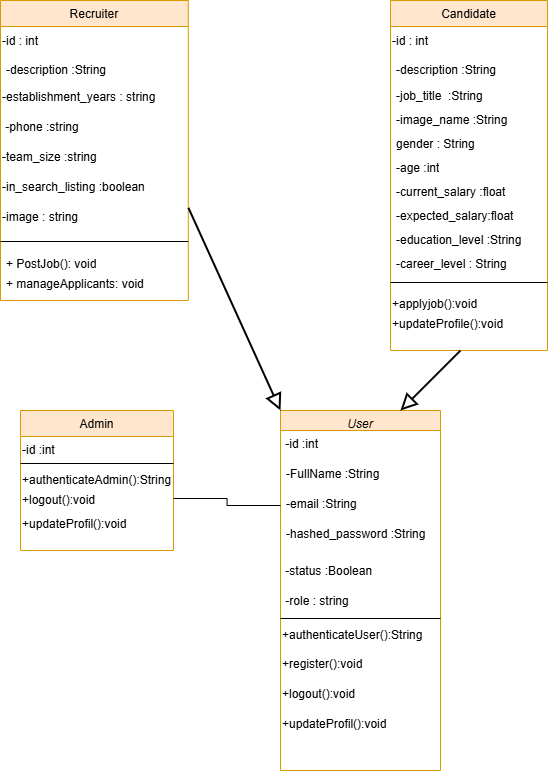

The diagram above was exported from draw.io. Its source (the exported page's mxGraphModel, read from the mxfile embedded in the PNG):
<mxGraphModel dx="1237" dy="2960" grid="1" gridSize="10" guides="1" tooltips="1" connect="1" arrows="1" fold="1" page="1" pageScale="1" pageWidth="827" pageHeight="1169" math="0" shadow="0">
  <root>
    <mxCell id="0" />
    <mxCell id="1" parent="0" />
    <mxCell id="qROc4Yga8GFpcqzFHcV--1" value="Recruiter" style="swimlane;fontStyle=0;align=center;verticalAlign=top;childLayout=stackLayout;horizontal=1;startSize=26;horizontalStack=0;resizeParent=1;resizeLast=0;collapsible=1;marginBottom=0;rounded=0;shadow=0;strokeWidth=1;fillColor=#ffe6cc;strokeColor=#d79b00;" vertex="1" parent="1">
      <mxGeometry x="-630" y="-1330" width="187.8" height="300" as="geometry">
        <mxRectangle x="550" y="140" width="160" height="26" as="alternateBounds" />
      </mxGeometry>
    </mxCell>
    <mxCell id="qROc4Yga8GFpcqzFHcV--59" value="-id : int" style="text;html=1;align=left;verticalAlign=middle;resizable=0;points=[];autosize=1;strokeColor=none;fillColor=none;" vertex="1" parent="qROc4Yga8GFpcqzFHcV--1">
      <mxGeometry y="26" width="187.8" height="30" as="geometry" />
    </mxCell>
    <mxCell id="qROc4Yga8GFpcqzFHcV--2" value="-description :String" style="text;strokeColor=none;fillColor=none;align=left;verticalAlign=top;spacingLeft=4;spacingRight=4;overflow=hidden;rotatable=0;points=[[0,0.5],[1,0.5]];portConstraint=eastwest;whiteSpace=wrap;html=1;" vertex="1" parent="qROc4Yga8GFpcqzFHcV--1">
      <mxGeometry y="56" width="187.8" height="26" as="geometry" />
    </mxCell>
    <mxCell id="qROc4Yga8GFpcqzFHcV--3" value="-establishment_years : string" style="text;html=1;align=left;verticalAlign=middle;resizable=0;points=[];autosize=1;strokeColor=none;fillColor=none;" vertex="1" parent="qROc4Yga8GFpcqzFHcV--1">
      <mxGeometry y="82" width="187.8" height="30" as="geometry" />
    </mxCell>
    <mxCell id="qROc4Yga8GFpcqzFHcV--4" value="&amp;nbsp;-phone :string" style="text;html=1;align=left;verticalAlign=middle;resizable=0;points=[];autosize=1;strokeColor=none;fillColor=none;" vertex="1" parent="qROc4Yga8GFpcqzFHcV--1">
      <mxGeometry y="112" width="187.8" height="30" as="geometry" />
    </mxCell>
    <mxCell id="qROc4Yga8GFpcqzFHcV--5" value="-team_size :string" style="text;html=1;align=left;verticalAlign=middle;resizable=0;points=[];autosize=1;strokeColor=none;fillColor=none;" vertex="1" parent="qROc4Yga8GFpcqzFHcV--1">
      <mxGeometry y="142" width="187.8" height="30" as="geometry" />
    </mxCell>
    <mxCell id="qROc4Yga8GFpcqzFHcV--6" value="-in_search_listing :boolean" style="text;html=1;align=left;verticalAlign=middle;resizable=0;points=[];autosize=1;strokeColor=none;fillColor=none;" vertex="1" parent="qROc4Yga8GFpcqzFHcV--1">
      <mxGeometry y="172" width="187.8" height="30" as="geometry" />
    </mxCell>
    <mxCell id="qROc4Yga8GFpcqzFHcV--7" value="-image : string" style="text;html=1;align=left;verticalAlign=middle;resizable=0;points=[];autosize=1;strokeColor=none;fillColor=none;" vertex="1" parent="qROc4Yga8GFpcqzFHcV--1">
      <mxGeometry y="202" width="187.8" height="30" as="geometry" />
    </mxCell>
    <mxCell id="qROc4Yga8GFpcqzFHcV--8" value="" style="line;html=1;strokeWidth=1;align=left;verticalAlign=middle;spacingTop=-1;spacingLeft=3;spacingRight=3;rotatable=0;labelPosition=right;points=[];portConstraint=eastwest;" vertex="1" parent="qROc4Yga8GFpcqzFHcV--1">
      <mxGeometry y="232" width="187.8" height="18" as="geometry" />
    </mxCell>
    <mxCell id="qROc4Yga8GFpcqzFHcV--9" value="+ PostJob(): void" style="text;strokeColor=none;fillColor=none;align=left;verticalAlign=top;spacingLeft=4;spacingRight=4;overflow=hidden;rotatable=0;points=[[0,0.5],[1,0.5]];portConstraint=eastwest;whiteSpace=wrap;html=1;" vertex="1" parent="qROc4Yga8GFpcqzFHcV--1">
      <mxGeometry y="250" width="187.8" height="20" as="geometry" />
    </mxCell>
    <mxCell id="qROc4Yga8GFpcqzFHcV--10" value="+ manageApplicants: void" style="text;strokeColor=none;fillColor=none;align=left;verticalAlign=top;spacingLeft=4;spacingRight=4;overflow=hidden;rotatable=0;points=[[0,0.5],[1,0.5]];portConstraint=eastwest;whiteSpace=wrap;html=1;" vertex="1" parent="qROc4Yga8GFpcqzFHcV--1">
      <mxGeometry y="270" width="187.8" height="20" as="geometry" />
    </mxCell>
    <mxCell id="qROc4Yga8GFpcqzFHcV--19" value="Candidate" style="swimlane;fontStyle=0;align=center;verticalAlign=top;childLayout=stackLayout;horizontal=1;startSize=26;horizontalStack=0;resizeParent=1;resizeLast=0;collapsible=1;marginBottom=0;rounded=0;shadow=0;strokeWidth=1;fillColor=#ffe6cc;strokeColor=#d79b00;" vertex="1" parent="1">
      <mxGeometry x="-240" y="-1330" width="157" height="350" as="geometry">
        <mxRectangle x="340" y="380" width="170" height="26" as="alternateBounds" />
      </mxGeometry>
    </mxCell>
    <mxCell id="qROc4Yga8GFpcqzFHcV--58" value="-id : int" style="text;html=1;align=left;verticalAlign=middle;resizable=0;points=[];autosize=1;strokeColor=none;fillColor=none;" vertex="1" parent="qROc4Yga8GFpcqzFHcV--19">
      <mxGeometry y="26" width="157" height="30" as="geometry" />
    </mxCell>
    <mxCell id="qROc4Yga8GFpcqzFHcV--20" value="-description :String" style="text;strokeColor=none;fillColor=none;align=left;verticalAlign=top;spacingLeft=4;spacingRight=4;overflow=hidden;rotatable=0;points=[[0,0.5],[1,0.5]];portConstraint=eastwest;whiteSpace=wrap;html=1;" vertex="1" parent="qROc4Yga8GFpcqzFHcV--19">
      <mxGeometry y="56" width="157" height="26" as="geometry" />
    </mxCell>
    <mxCell id="qROc4Yga8GFpcqzFHcV--21" value="-job_title&amp;nbsp; :String&lt;div&gt;&lt;br&gt;&lt;/div&gt;&lt;div&gt;-image_name :String&lt;/div&gt;" style="text;strokeColor=none;fillColor=none;align=left;verticalAlign=top;spacingLeft=4;spacingRight=4;overflow=hidden;rotatable=0;points=[[0,0.5],[1,0.5]];portConstraint=eastwest;whiteSpace=wrap;html=1;" vertex="1" parent="qROc4Yga8GFpcqzFHcV--19">
      <mxGeometry y="82" width="157" height="24" as="geometry" />
    </mxCell>
    <mxCell id="qROc4Yga8GFpcqzFHcV--22" value="-image_name :String" style="text;strokeColor=none;fillColor=none;align=left;verticalAlign=top;spacingLeft=4;spacingRight=4;overflow=hidden;rotatable=0;points=[[0,0.5],[1,0.5]];portConstraint=eastwest;whiteSpace=wrap;html=1;" vertex="1" parent="qROc4Yga8GFpcqzFHcV--19">
      <mxGeometry y="106" width="157" height="24" as="geometry" />
    </mxCell>
    <mxCell id="qROc4Yga8GFpcqzFHcV--23" value="gender : String" style="text;strokeColor=none;fillColor=none;align=left;verticalAlign=top;spacingLeft=4;spacingRight=4;overflow=hidden;rotatable=0;points=[[0,0.5],[1,0.5]];portConstraint=eastwest;whiteSpace=wrap;html=1;" vertex="1" parent="qROc4Yga8GFpcqzFHcV--19">
      <mxGeometry y="130" width="157" height="24" as="geometry" />
    </mxCell>
    <mxCell id="qROc4Yga8GFpcqzFHcV--24" value="-age :int" style="text;strokeColor=none;fillColor=none;align=left;verticalAlign=top;spacingLeft=4;spacingRight=4;overflow=hidden;rotatable=0;points=[[0,0.5],[1,0.5]];portConstraint=eastwest;whiteSpace=wrap;html=1;" vertex="1" parent="qROc4Yga8GFpcqzFHcV--19">
      <mxGeometry y="154" width="157" height="24" as="geometry" />
    </mxCell>
    <mxCell id="qROc4Yga8GFpcqzFHcV--25" value="-current_salary :float" style="text;strokeColor=none;fillColor=none;align=left;verticalAlign=top;spacingLeft=4;spacingRight=4;overflow=hidden;rotatable=0;points=[[0,0.5],[1,0.5]];portConstraint=eastwest;whiteSpace=wrap;html=1;" vertex="1" parent="qROc4Yga8GFpcqzFHcV--19">
      <mxGeometry y="178" width="157" height="24" as="geometry" />
    </mxCell>
    <mxCell id="qROc4Yga8GFpcqzFHcV--26" value="-expected_salary:float" style="text;strokeColor=none;fillColor=none;align=left;verticalAlign=top;spacingLeft=4;spacingRight=4;overflow=hidden;rotatable=0;points=[[0,0.5],[1,0.5]];portConstraint=eastwest;whiteSpace=wrap;html=1;" vertex="1" parent="qROc4Yga8GFpcqzFHcV--19">
      <mxGeometry y="202" width="157" height="24" as="geometry" />
    </mxCell>
    <mxCell id="qROc4Yga8GFpcqzFHcV--27" value="-education_level :String" style="text;strokeColor=none;fillColor=none;align=left;verticalAlign=top;spacingLeft=4;spacingRight=4;overflow=hidden;rotatable=0;points=[[0,0.5],[1,0.5]];portConstraint=eastwest;whiteSpace=wrap;html=1;" vertex="1" parent="qROc4Yga8GFpcqzFHcV--19">
      <mxGeometry y="226" width="157" height="24" as="geometry" />
    </mxCell>
    <mxCell id="qROc4Yga8GFpcqzFHcV--28" value="-career_level : String" style="text;strokeColor=none;fillColor=none;align=left;verticalAlign=top;spacingLeft=4;spacingRight=4;overflow=hidden;rotatable=0;points=[[0,0.5],[1,0.5]];portConstraint=eastwest;whiteSpace=wrap;html=1;" vertex="1" parent="qROc4Yga8GFpcqzFHcV--19">
      <mxGeometry y="250" width="157" height="24" as="geometry" />
    </mxCell>
    <mxCell id="qROc4Yga8GFpcqzFHcV--29" value="" style="line;html=1;strokeWidth=1;align=left;verticalAlign=middle;spacingTop=-1;spacingLeft=3;spacingRight=3;rotatable=0;labelPosition=right;points=[];portConstraint=eastwest;" vertex="1" parent="qROc4Yga8GFpcqzFHcV--19">
      <mxGeometry y="274" width="157" height="16" as="geometry" />
    </mxCell>
    <mxCell id="qROc4Yga8GFpcqzFHcV--30" value="&lt;div style=&quot;forced-color-adjust: none; text-align: left;&quot;&gt;+applyjob():void&lt;/div&gt;&lt;div style=&quot;forced-color-adjust: none; text-align: left;&quot;&gt;&lt;br style=&quot;forced-color-adjust: none; color: rgb(0, 0, 0); font-family: Helvetica; font-size: 12px; font-style: normal; font-variant-ligatures: normal; font-variant-caps: normal; font-weight: 400; letter-spacing: normal; orphans: 2; text-align: left; text-indent: 0px; text-transform: none; widows: 2; word-spacing: 0px; -webkit-text-stroke-width: 0px; white-space: nowrap; background-color: rgb(251, 251, 251); text-decoration-thickness: initial; text-decoration-style: initial; text-decoration-color: initial;&quot;&gt;&lt;br&gt;&lt;br&gt;&lt;/div&gt;" style="text;whiteSpace=wrap;html=1;" vertex="1" parent="qROc4Yga8GFpcqzFHcV--19">
      <mxGeometry y="290" width="157" height="20" as="geometry" />
    </mxCell>
    <mxCell id="qROc4Yga8GFpcqzFHcV--31" value="&lt;div style=&quot;forced-color-adjust: none; text-align: left;&quot;&gt;+updateProfile():void&lt;/div&gt;&lt;div style=&quot;forced-color-adjust: none; text-align: left;&quot;&gt;&lt;br style=&quot;forced-color-adjust: none; color: rgb(0, 0, 0); font-family: Helvetica; font-size: 12px; font-style: normal; font-variant-ligatures: normal; font-variant-caps: normal; font-weight: 400; letter-spacing: normal; orphans: 2; text-align: left; text-indent: 0px; text-transform: none; widows: 2; word-spacing: 0px; -webkit-text-stroke-width: 0px; white-space: nowrap; background-color: rgb(251, 251, 251); text-decoration-thickness: initial; text-decoration-style: initial; text-decoration-color: initial;&quot;&gt;&lt;br&gt;&lt;br&gt;&lt;/div&gt;" style="text;whiteSpace=wrap;html=1;" vertex="1" parent="qROc4Yga8GFpcqzFHcV--19">
      <mxGeometry y="310" width="157" height="20" as="geometry" />
    </mxCell>
    <mxCell id="qROc4Yga8GFpcqzFHcV--92" value="User" style="swimlane;fontStyle=2;align=center;verticalAlign=top;childLayout=stackLayout;horizontal=1;startSize=20;horizontalStack=0;resizeParent=1;resizeLast=0;collapsible=1;marginBottom=0;rounded=0;shadow=0;strokeWidth=1;fillColor=#ffe6cc;strokeColor=#d79b00;" vertex="1" parent="1">
      <mxGeometry x="-350" y="-920" width="160" height="360" as="geometry">
        <mxRectangle x="230" y="140" width="160" height="26" as="alternateBounds" />
      </mxGeometry>
    </mxCell>
    <mxCell id="qROc4Yga8GFpcqzFHcV--93" value="&amp;nbsp;-id :int" style="text;whiteSpace=wrap;html=1;" vertex="1" parent="qROc4Yga8GFpcqzFHcV--92">
      <mxGeometry y="20" width="160" height="30" as="geometry" />
    </mxCell>
    <mxCell id="qROc4Yga8GFpcqzFHcV--94" value="-FullName :String" style="text;align=left;verticalAlign=top;spacingLeft=4;spacingRight=4;overflow=hidden;rotatable=0;points=[[0,0.5],[1,0.5]];portConstraint=eastwest;" vertex="1" parent="qROc4Yga8GFpcqzFHcV--92">
      <mxGeometry y="50" width="160" height="30" as="geometry" />
    </mxCell>
    <mxCell id="qROc4Yga8GFpcqzFHcV--95" value="-email :String" style="text;align=left;verticalAlign=top;spacingLeft=4;spacingRight=4;overflow=hidden;rotatable=0;points=[[0,0.5],[1,0.5]];portConstraint=eastwest;rounded=0;shadow=0;html=0;" vertex="1" parent="qROc4Yga8GFpcqzFHcV--92">
      <mxGeometry y="80" width="160" height="30" as="geometry" />
    </mxCell>
    <mxCell id="qROc4Yga8GFpcqzFHcV--96" value="-hashed_password :String" style="text;align=left;verticalAlign=top;spacingLeft=4;spacingRight=4;overflow=hidden;rotatable=0;points=[[0,0.5],[1,0.5]];portConstraint=eastwest;rounded=0;shadow=0;html=0;" vertex="1" parent="qROc4Yga8GFpcqzFHcV--92">
      <mxGeometry y="110" width="160" height="36" as="geometry" />
    </mxCell>
    <mxCell id="qROc4Yga8GFpcqzFHcV--97" value="&amp;nbsp;-status :Boolean" style="text;html=1;align=left;verticalAlign=middle;resizable=0;points=[];autosize=1;strokeColor=none;fillColor=none;" vertex="1" parent="qROc4Yga8GFpcqzFHcV--92">
      <mxGeometry y="146" width="160" height="30" as="geometry" />
    </mxCell>
    <mxCell id="qROc4Yga8GFpcqzFHcV--98" value="&lt;div&gt;&amp;nbsp;-role : string&lt;/div&gt;" style="text;html=1;align=left;verticalAlign=middle;resizable=0;points=[];autosize=1;strokeColor=none;fillColor=none;" vertex="1" parent="qROc4Yga8GFpcqzFHcV--92">
      <mxGeometry y="176" width="160" height="30" as="geometry" />
    </mxCell>
    <mxCell id="qROc4Yga8GFpcqzFHcV--99" value="" style="line;html=1;strokeWidth=1;align=left;verticalAlign=middle;spacingTop=-1;spacingLeft=3;spacingRight=3;rotatable=0;labelPosition=right;points=[];portConstraint=eastwest;" vertex="1" parent="qROc4Yga8GFpcqzFHcV--92">
      <mxGeometry y="206" width="160" height="4" as="geometry" />
    </mxCell>
    <mxCell id="qROc4Yga8GFpcqzFHcV--100" value="&lt;div style=&quot;&quot;&gt;&lt;span style=&quot;background-color: initial;&quot;&gt;+authenticateUser():String&lt;/span&gt;&lt;/div&gt;" style="text;html=1;align=left;verticalAlign=middle;resizable=0;points=[];autosize=1;strokeColor=none;fillColor=none;" vertex="1" parent="qROc4Yga8GFpcqzFHcV--92">
      <mxGeometry y="210" width="160" height="30" as="geometry" />
    </mxCell>
    <mxCell id="qROc4Yga8GFpcqzFHcV--101" value="&lt;div style=&quot;forced-color-adjust: none; text-align: left;&quot;&gt;+register():void&lt;/div&gt;&lt;div style=&quot;forced-color-adjust: none; text-align: left;&quot;&gt;&lt;br style=&quot;forced-color-adjust: none; color: rgb(0, 0, 0); font-family: Helvetica; font-size: 12px; font-style: normal; font-variant-ligatures: normal; font-variant-caps: normal; font-weight: 400; letter-spacing: normal; orphans: 2; text-align: left; text-indent: 0px; text-transform: none; widows: 2; word-spacing: 0px; -webkit-text-stroke-width: 0px; white-space: nowrap; background-color: rgb(251, 251, 251); text-decoration-thickness: initial; text-decoration-style: initial; text-decoration-color: initial;&quot;&gt;&lt;br&gt;&lt;br&gt;&lt;/div&gt;" style="text;whiteSpace=wrap;html=1;" vertex="1" parent="qROc4Yga8GFpcqzFHcV--92">
      <mxGeometry y="240" width="160" height="30" as="geometry" />
    </mxCell>
    <mxCell id="qROc4Yga8GFpcqzFHcV--102" value="&lt;div style=&quot;forced-color-adjust: none; text-align: left;&quot;&gt;+logout():void&lt;/div&gt;" style="text;whiteSpace=wrap;html=1;" vertex="1" parent="qROc4Yga8GFpcqzFHcV--92">
      <mxGeometry y="270" width="160" height="30" as="geometry" />
    </mxCell>
    <mxCell id="qROc4Yga8GFpcqzFHcV--103" value="&lt;div style=&quot;forced-color-adjust: none; text-align: left;&quot;&gt;+updateP&lt;span style=&quot;color: rgba(0, 0, 0, 0); font-family: monospace; font-size: 0px; text-wrap: nowrap; background-color: initial;&quot;&gt;%3CmxGraphModel%3E%3Croot%3E%3CmxCell%20id%3D%220%22%2F%3E%3CmxCell%20id%3D%221%22%20parent%3D%220%22%2F%3E%3CmxCell%20id%3D%222%22%20value%3D%22%26lt%3Bdiv%20style%3D%26quot%3Bforced-color-adjust%3A%20none%3B%20text-align%3A%20left%3B%26quot%3B%26gt%3B%2Bregister()%3Avoid%26lt%3B%2Fdiv%26gt%3B%26lt%3Bdiv%20style%3D%26quot%3Bforced-color-adjust%3A%20none%3B%20text-align%3A%20left%3B%26quot%3B%26gt%3B%26lt%3Bbr%20style%3D%26quot%3Bforced-color-adjust%3A%20none%3B%20color%3A%20rgb(0%2C%200%2C%200)%3B%20font-family%3A%20Helvetica%3B%20font-size%3A%2012px%3B%20font-style%3A%20normal%3B%20font-variant-ligatures%3A%20normal%3B%20font-variant-caps%3A%20normal%3B%20font-weight%3A%20400%3B%20letter-spacing%3A%20normal%3B%20orphans%3A%202%3B%20text-align%3A%20left%3B%20text-indent%3A%200px%3B%20text-transform%3A%20none%3B%20widows%3A%202%3B%20word-spacing%3A%200px%3B%20-webkit-text-stroke-width%3A%200px%3B%20white-space%3A%20nowrap%3B%20background-color%3A%20rgb(251%2C%20251%2C%20251)%3B%20text-decoration-thickness%3A%20initial%3B%20text-decoration-style%3A%20initial%3B%20text-decoration-color%3A%20initial%3B%26quot%3B%26gt%3B%26lt%3Bbr%26gt%3B%26lt%3Bbr%26gt%3B%26lt%3B%2Fdiv%26gt%3B%22%20style%3D%22text%3BwhiteSpace%3Dwrap%3Bhtml%3D1%3B%22%20vertex%3D%221%22%20parent%3D%221%22%3E%3CmxGeometry%20x%3D%22193%22%20y%3D%22-820%22%20width%3D%22160%22%20height%3D%2230%22%20as%3D%22geometry%22%2F%3E%3C%2FmxCell%3E%3C%2Froot%3E%3C%2FmxGraphModel%3E&lt;/span&gt;&lt;span style=&quot;background-color: initial;&quot;&gt;rofil():void&lt;/span&gt;&lt;/div&gt;&lt;div style=&quot;forced-color-adjust: none; text-align: left;&quot;&gt;&lt;br style=&quot;forced-color-adjust: none; color: rgb(0, 0, 0); font-family: Helvetica; font-size: 12px; font-style: normal; font-variant-ligatures: normal; font-variant-caps: normal; font-weight: 400; letter-spacing: normal; orphans: 2; text-align: left; text-indent: 0px; text-transform: none; widows: 2; word-spacing: 0px; -webkit-text-stroke-width: 0px; white-space: nowrap; background-color: rgb(251, 251, 251); text-decoration-thickness: initial; text-decoration-style: initial; text-decoration-color: initial;&quot;&gt;&lt;br&gt;&lt;br&gt;&lt;/div&gt;" style="text;whiteSpace=wrap;html=1;" vertex="1" parent="qROc4Yga8GFpcqzFHcV--92">
      <mxGeometry y="300" width="160" height="20" as="geometry" />
    </mxCell>
    <mxCell id="qROc4Yga8GFpcqzFHcV--104" value="Admin" style="swimlane;fontStyle=0;align=center;verticalAlign=top;childLayout=stackLayout;horizontal=1;startSize=26;horizontalStack=0;resizeParent=1;resizeLast=0;collapsible=1;marginBottom=0;rounded=0;shadow=0;strokeWidth=1;fillColor=#ffe6cc;strokeColor=#d79b00;" vertex="1" parent="1">
      <mxGeometry x="-610" y="-920" width="153" height="140" as="geometry">
        <mxRectangle x="550" y="140" width="160" height="26" as="alternateBounds" />
      </mxGeometry>
    </mxCell>
    <mxCell id="qROc4Yga8GFpcqzFHcV--105" value="&lt;span style=&quot;color: rgb(0, 0, 0); font-family: Helvetica; font-size: 12px; font-style: normal; font-variant-ligatures: normal; font-variant-caps: normal; font-weight: 400; letter-spacing: normal; orphans: 2; text-align: left; text-indent: 0px; text-transform: none; widows: 2; word-spacing: 0px; -webkit-text-stroke-width: 0px; background-color: rgb(251, 251, 251); text-decoration-thickness: initial; text-decoration-style: initial; text-decoration-color: initial; float: none; display: inline !important;&quot;&gt;-id :int&lt;/span&gt;" style="text;whiteSpace=wrap;html=1;" vertex="1" parent="qROc4Yga8GFpcqzFHcV--104">
      <mxGeometry y="26" width="153" height="24" as="geometry" />
    </mxCell>
    <mxCell id="qROc4Yga8GFpcqzFHcV--106" value="" style="line;html=1;strokeWidth=1;align=left;verticalAlign=middle;spacingTop=-1;spacingLeft=3;spacingRight=3;rotatable=0;labelPosition=right;points=[];portConstraint=eastwest;" vertex="1" parent="qROc4Yga8GFpcqzFHcV--104">
      <mxGeometry y="50" width="153" height="6" as="geometry" />
    </mxCell>
    <mxCell id="qROc4Yga8GFpcqzFHcV--107" value="&lt;div style=&quot;forced-color-adjust: none; text-align: left;&quot;&gt;&lt;span style=&quot;text-wrap: nowrap;&quot;&gt;+authenticateAdmin():String&lt;/span&gt;&lt;br&gt;&lt;/div&gt;" style="text;whiteSpace=wrap;html=1;" vertex="1" parent="qROc4Yga8GFpcqzFHcV--104">
      <mxGeometry y="56" width="153" height="20" as="geometry" />
    </mxCell>
    <mxCell id="qROc4Yga8GFpcqzFHcV--111" value="&lt;div style=&quot;forced-color-adjust: none; text-align: left;&quot;&gt;+logout():void&lt;/div&gt;" style="text;whiteSpace=wrap;html=1;" vertex="1" parent="qROc4Yga8GFpcqzFHcV--104">
      <mxGeometry y="76" width="153" height="24" as="geometry" />
    </mxCell>
    <mxCell id="qROc4Yga8GFpcqzFHcV--112" value="&lt;div style=&quot;forced-color-adjust: none; text-align: left;&quot;&gt;+updateP&lt;span style=&quot;color: rgba(0, 0, 0, 0); font-family: monospace; font-size: 0px; text-wrap: nowrap; background-color: initial;&quot;&gt;%3CmxGraphModel%3E%3Croot%3E%3CmxCell%20id%3D%220%22%2F%3E%3CmxCell%20id%3D%221%22%20parent%3D%220%22%2F%3E%3CmxCell%20id%3D%222%22%20value%3D%22%26lt%3Bdiv%20style%3D%26quot%3Bforced-color-adjust%3A%20none%3B%20text-align%3A%20left%3B%26quot%3B%26gt%3B%2Bregister()%3Avoid%26lt%3B%2Fdiv%26gt%3B%26lt%3Bdiv%20style%3D%26quot%3Bforced-color-adjust%3A%20none%3B%20text-align%3A%20left%3B%26quot%3B%26gt%3B%26lt%3Bbr%20style%3D%26quot%3Bforced-color-adjust%3A%20none%3B%20color%3A%20rgb(0%2C%200%2C%200)%3B%20font-family%3A%20Helvetica%3B%20font-size%3A%2012px%3B%20font-style%3A%20normal%3B%20font-variant-ligatures%3A%20normal%3B%20font-variant-caps%3A%20normal%3B%20font-weight%3A%20400%3B%20letter-spacing%3A%20normal%3B%20orphans%3A%202%3B%20text-align%3A%20left%3B%20text-indent%3A%200px%3B%20text-transform%3A%20none%3B%20widows%3A%202%3B%20word-spacing%3A%200px%3B%20-webkit-text-stroke-width%3A%200px%3B%20white-space%3A%20nowrap%3B%20background-color%3A%20rgb(251%2C%20251%2C%20251)%3B%20text-decoration-thickness%3A%20initial%3B%20text-decoration-style%3A%20initial%3B%20text-decoration-color%3A%20initial%3B%26quot%3B%26gt%3B%26lt%3Bbr%26gt%3B%26lt%3Bbr%26gt%3B%26lt%3B%2Fdiv%26gt%3B%22%20style%3D%22text%3BwhiteSpace%3Dwrap%3Bhtml%3D1%3B%22%20vertex%3D%221%22%20parent%3D%221%22%3E%3CmxGeometry%20x%3D%22193%22%20y%3D%22-820%22%20width%3D%22160%22%20height%3D%2230%22%20as%3D%22geometry%22%2F%3E%3C%2FmxCell%3E%3C%2Froot%3E%3C%2FmxGraphModel%3E&lt;/span&gt;&lt;span style=&quot;background-color: initial;&quot;&gt;rofil():void&lt;/span&gt;&lt;/div&gt;&lt;div style=&quot;forced-color-adjust: none; text-align: left;&quot;&gt;&lt;br style=&quot;forced-color-adjust: none; color: rgb(0, 0, 0); font-family: Helvetica; font-size: 12px; font-style: normal; font-variant-ligatures: normal; font-variant-caps: normal; font-weight: 400; letter-spacing: normal; orphans: 2; text-align: left; text-indent: 0px; text-transform: none; widows: 2; word-spacing: 0px; -webkit-text-stroke-width: 0px; white-space: nowrap; background-color: rgb(251, 251, 251); text-decoration-thickness: initial; text-decoration-style: initial; text-decoration-color: initial;&quot;&gt;&lt;br&gt;&lt;br&gt;&lt;/div&gt;" style="text;whiteSpace=wrap;html=1;" vertex="1" parent="qROc4Yga8GFpcqzFHcV--104">
      <mxGeometry y="100" width="153" height="20" as="geometry" />
    </mxCell>
    <mxCell id="qROc4Yga8GFpcqzFHcV--109" value="" style="endArrow=block;endFill=0;endSize=12;html=1;rounded=0;strokeWidth=2;entryX=0;entryY=0;entryDx=0;entryDy=0;exitX=1.001;exitY=0.182;exitDx=0;exitDy=0;exitPerimeter=0;" edge="1" parent="1" source="qROc4Yga8GFpcqzFHcV--7" target="qROc4Yga8GFpcqzFHcV--92">
      <mxGeometry width="160" relative="1" as="geometry">
        <mxPoint x="-413" y="-1010" as="sourcePoint" />
        <mxPoint x="-303" y="-1001" as="targetPoint" />
      </mxGeometry>
    </mxCell>
    <mxCell id="qROc4Yga8GFpcqzFHcV--110" value="" style="endArrow=block;endFill=0;endSize=12;html=1;rounded=0;strokeWidth=2;entryX=0.75;entryY=0;entryDx=0;entryDy=0;" edge="1" parent="1" target="qROc4Yga8GFpcqzFHcV--92">
      <mxGeometry width="160" relative="1" as="geometry">
        <mxPoint x="-170" y="-980" as="sourcePoint" />
        <mxPoint x="-70" y="-871" as="targetPoint" />
      </mxGeometry>
    </mxCell>
    <mxCell id="qROc4Yga8GFpcqzFHcV--113" style="edgeStyle=orthogonalEdgeStyle;rounded=0;orthogonalLoop=1;jettySize=auto;html=1;exitX=1;exitY=0.5;exitDx=0;exitDy=0;endArrow=none;endFill=0;" edge="1" parent="1" source="qROc4Yga8GFpcqzFHcV--111" target="qROc4Yga8GFpcqzFHcV--95">
      <mxGeometry relative="1" as="geometry" />
    </mxCell>
  </root>
</mxGraphModel>